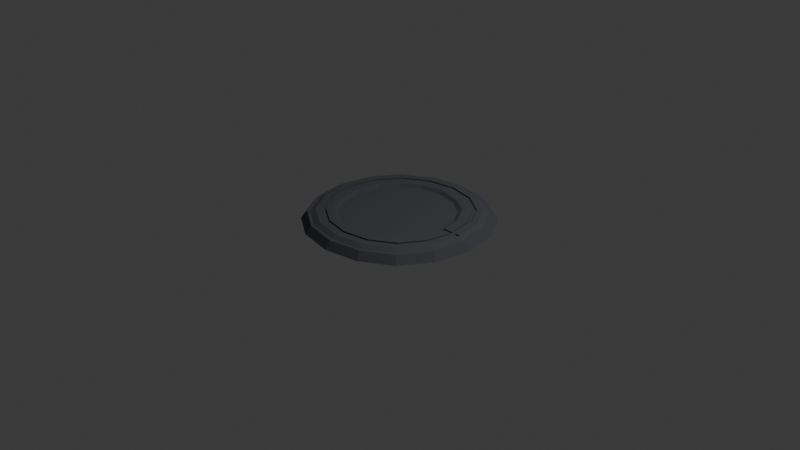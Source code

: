# Source: notchedportalplatform.blend  (saved by Blender 4.3.34; exported with 4.5.12 LTS)
import bpy
from mathutils import Matrix  # noqa: F401  (used for matrix-valued properties, if any)

bpy.ops.wm.read_factory_settings(use_empty=True)
scene = bpy.context.scene
scene.name = 'Scene'

# ---- collections
col_collection = bpy.data.collections.new('Collection'); scene.collection.children.link(col_collection)

# ---- materials (node trees are filled in below, after node groups)
mat_material_001 = bpy.data.materials.new('Material.001')

# ---- material node trees
mat_material_001.use_nodes = True; mat_material_001.node_tree.nodes.clear()
_N = mat_material_001.node_tree.nodes; _L = mat_material_001.node_tree.links
n0 = _N.new('ShaderNodeBsdfPrincipled'); n0.name = 'Principled BSDF'; n0.location = (10, 300)
n0.inputs[0].default_value = (0.06417, 0.0677, 0.07897, 1.0)
n0.inputs[2].default_value = 1.0
n1 = _N.new('ShaderNodeOutputMaterial'); n1.name = 'Material Output'; n1.location = (300, 300)
_L.new(n0.outputs[0], n1.inputs[0])
n1.is_active_output = True

# ---- world
world_world = bpy.data.worlds.new('World'); scene.world = world_world
world_world.use_nodes = True; world_world.node_tree.nodes.clear()
_N = world_world.node_tree.nodes; _L = world_world.node_tree.links
n0 = _N.new('ShaderNodeOutputWorld'); n0.name = 'World Output'; n0.location = (300, 300)
n1 = _N.new('ShaderNodeBackground'); n1.name = 'Background'; n1.location = (10, 300)
n1.inputs[0].default_value = (0.05088, 0.05088, 0.05088, 1.0)
_L.new(n1.outputs[0], n0.inputs[0])
n0.is_active_output = True
world_world.color = (0.05088, 0.05088, 0.05088)
world_world.sun_shadow_jitter_overblur = 0.0

# ---- cameras
cam_camera = bpy.data.cameras.new('Camera')
cam_camera.clip_end = 100.0
cam_camera.ortho_scale = 7.314

# ---- lights
light_light = bpy.data.lights.new('Light', 'POINT')
light_light.energy = 1000.0
light_light.shadow_soft_size = 0.1

# ---- meshes
me_cube_001 = bpy.data.meshes.new('Cube.001')
me_cube_001.from_pydata([(-0.4782, -0.4782, 0.1089), (0.4782, -0.4782, 0.1089), (-0.7057, -0.7057, -0.002216), (-0.6673, 0.0, 0.1089), (0.7057, -0.7057, -0.002216), (0.0, -0.6673, 0.1089), (-0.9777, 0.0, -0.002216), (0.9777, 0.0, -0.002216), (-1.571e-08, -0.9777, -0.002216), (-0.5972, -0.5972, 0.1089), (-0.8333, 0.0, 0.1089), (0.831, 0.0, 0.1089), (0.5972, -0.5972, 0.1089), (0.0, -0.8333, 0.1089), (-0.6158, 0.0, 0.07353), (-0.02221, -0.6004, 0.07353), (0.5697, 0.0, 0.07353), (-0.4476, -0.4322, 0.07353), (0.4032, -0.4322, 0.07353), (-0.7726, -0.3247, 0.1089), (0.7726, -0.3247, 0.1089), (0.3247, -0.7726, 0.1089), (-0.3247, -0.7726, 0.1089), (-0.9086, -0.3847, -0.002216), (0.9086, -0.3847, -0.002216), (0.3847, -0.9086, -0.002216), (-0.3847, -0.9086, -0.002216), (-0.0111, -0.6339, 0.1055), (0.4407, -0.4552, 0.1055), (-0.6415, 0.0, 0.1055), (-0.6187, -0.26, 0.1089), (0.26, -0.6187, 0.1089), (-0.26, -0.6187, 0.1089), (-3.266e-10, -0.7714, 0.09512), (-3.266e-10, -0.7293, 0.09512), (0.5528, -0.5528, 0.09512), (0.5226, -0.5226, 0.09512), (0.7693, 0.0, 0.095), (0.7272, 0.0, 0.09546), (-0.5725, -0.2381, 0.07353), (0.5281, -0.2381, 0.07353), (0.209, -0.5571, 0.07353), (-0.2535, -0.5571, 0.07353), (0.6176, 0.0, 0.1055), (-0.4629, -0.4552, 0.1055), (0.2345, -0.5879, 0.1055), (-0.7714, 0.0, 0.09512), (-0.7293, 0.0, 0.09512), (-0.5226, -0.5226, 0.09512), (-0.5528, -0.5528, 0.09512), (-0.5956, -0.249, 0.1055), (-0.2567, -0.5879, 0.1055), (0.5734, -0.249, 0.1055), (-0.5528, -0.5528, 0.1089), (-0.5226, -0.5226, 0.1089), (-0.7293, 0.0, 0.1089), (-0.7714, 0.0, 0.1089), (0.5226, -0.5226, 0.1089), (0.5528, -0.5528, 0.1089), (-3.475e-10, -0.7293, 0.1089), (-3.475e-10, -0.7714, 0.1089), (-0.7151, -0.3005, 0.1089), (-0.6761, -0.2841, 0.1089), (0.7151, -0.3005, 0.1089), (0.6761, -0.2841, 0.1089), (0.3005, -0.7151, 0.1089), (0.2841, -0.6761, 0.1089), (-0.3005, -0.7151, 0.1089), (-0.2841, -0.6761, 0.1089), (-0.7151, -0.3005, 0.09512), (-0.6761, -0.2841, 0.09512), (0.7151, -0.3005, 0.09512), (0.6761, -0.2841, 0.09512), (0.3005, -0.7151, 0.09512), (0.2841, -0.6761, 0.09512), (-0.3005, -0.7151, 0.09512), (-0.2841, -0.6761, 0.09512), (-0.659, -0.659, 0.08018), (-0.6366, -0.6366, 0.08018), (0.6366, -0.6366, 0.08018), (0.659, -0.659, 0.08018), (-0.8877, 0.0, 0.08018), (-0.9185, 0.0, 0.08018), (0.8877, 0.0, 0.08018), (0.9185, 0.0, 0.08018), (-3.462e-09, -0.8877, 0.08018), (-6.741e-09, -0.9185, 0.08018), (-0.8232, -0.3461, 0.08018), (-0.8518, -0.3587, 0.08018), (0.8232, -0.3461, 0.08018), (0.8518, -0.3587, 0.08018), (0.3461, -0.8232, 0.08018), (0.3587, -0.8518, 0.08018), (-0.3461, -0.8232, 0.08018), (-0.3587, -0.8518, 0.08018), (0.6187, -0.26, 0.1089), (0.4782, -0.4782, 0.1089), (0.26, -0.6187, 0.1089), (0.5226, -0.5226, 0.1089), (0.2841, -0.6761, 0.1089), (0.831, -0.01858, 0.1089), (0.9738, -0.02202, -0.002216), (0.7272, -0.01623, 0.09546), (0.5697, -0.02005, 0.07353), (0.7693, -0.0172, 0.095), (0.6176, -0.0162, 0.1055), (0.7693, -0.0172, 0.1089), (0.884, -0.01981, 0.08018), (0.9147, -0.02053, 0.08018), (0.6655, -0.0162, 0.1089), (0.7272, -0.0162, 0.1089), (-0.4782, 0.4782, 0.1089), (0.4782, 0.4782, 0.1089), (-0.7057, 0.7057, -0.002216), (0.7057, 0.7057, -0.002216), (0.0, 0.6673, 0.1089), (-1.571e-08, 0.9777, -0.002216), (-0.5972, 0.5972, 0.1089), (0.5972, 0.5972, 0.1089), (0.0, 0.8333, 0.1089), (-0.02221, 0.6004, 0.07353), (-0.4476, 0.4322, 0.07353), (0.4032, 0.4322, 0.07353), (-0.7726, 0.3247, 0.1089), (0.7726, 0.3247, 0.1089), (0.3247, 0.7726, 0.1089), (-0.3247, 0.7726, 0.1089), (-0.9086, 0.3847, -0.002216), (0.9086, 0.3847, -0.002216), (0.3847, 0.9086, -0.002216), (-0.3847, 0.9086, -0.002216), (-0.0111, 0.6339, 0.1055), (0.4407, 0.4552, 0.1055), (-0.6187, 0.26, 0.1089), (0.26, 0.6187, 0.1089), (-0.26, 0.6187, 0.1089), (-3.266e-10, 0.7714, 0.09512), (-3.266e-10, 0.7293, 0.09512), (0.5528, 0.5528, 0.09512), (0.5226, 0.5226, 0.09512), (-0.5725, 0.2381, 0.07353), (0.5281, 0.2381, 0.07353), (0.209, 0.5571, 0.07353), (-0.2535, 0.5571, 0.07353), (-0.4629, 0.4552, 0.1055), (0.2345, 0.5879, 0.1055), (-0.5226, 0.5226, 0.09512), (-0.5528, 0.5528, 0.09512), (-0.5956, 0.249, 0.1055), (-0.2567, 0.5879, 0.1055), (0.5734, 0.249, 0.1055), (-0.5528, 0.5528, 0.1089), (-0.5226, 0.5226, 0.1089), (0.5226, 0.5226, 0.1089), (0.5528, 0.5528, 0.1089), (-3.475e-10, 0.7293, 0.1089), (-3.475e-10, 0.7714, 0.1089), (-0.7151, 0.3005, 0.1089), (-0.6761, 0.2841, 0.1089), (0.7151, 0.3005, 0.1089), (0.6761, 0.2841, 0.1089), (0.3005, 0.7151, 0.1089), (0.2841, 0.6761, 0.1089), (-0.3005, 0.7151, 0.1089), (-0.2841, 0.6761, 0.1089), (-0.7151, 0.3005, 0.09512), (-0.6761, 0.2841, 0.09512), (0.7151, 0.3005, 0.09512), (0.6761, 0.2841, 0.09512), (0.3005, 0.7151, 0.09512), (0.2841, 0.6761, 0.09512), (-0.3005, 0.7151, 0.09512), (-0.2841, 0.6761, 0.09512), (-0.659, 0.659, 0.08018), (-0.6366, 0.6366, 0.08018), (0.6366, 0.6366, 0.08018), (0.659, 0.659, 0.08018), (-3.462e-09, 0.8877, 0.08018), (-6.741e-09, 0.9185, 0.08018), (-0.8232, 0.3461, 0.08018), (-0.8518, 0.3587, 0.08018), (0.8232, 0.3461, 0.08018), (0.8518, 0.3587, 0.08018), (0.3461, 0.8232, 0.08018), (0.3587, 0.8518, 0.08018), (-0.3461, 0.8232, 0.08018), (-0.3587, 0.8518, 0.08018), (0.6187, 0.26, 0.1089), (0.4782, 0.4782, 0.1089), (0.26, 0.6187, 0.1089), (0.5226, 0.5226, 0.1089), (0.2841, 0.6761, 0.1089), (0.831, 0.01858, 0.1089), (0.9738, 0.02202, -0.002216), (0.7272, 0.01623, 0.09546), (0.5697, 0.02005, 0.07353), (0.7693, 0.0172, 0.095), (0.6176, 0.0162, 0.1055), (0.7693, 0.0172, 0.1089), (0.884, 0.01981, 0.08018), (0.9147, 0.02053, 0.08018), (0.6655, 0.0162, 0.1089), (0.7272, 0.0162, 0.1089), (0.6176, 0.0, 0.09241), (0.6655, 0.0, 0.0958), (0.6176, -0.0162, 0.09241), (0.6655, -0.0162, 0.0958), (0.831, -0.01858, 0.09489), (0.6176, 0.0162, 0.09241), (0.6655, 0.0162, 0.0958), (0.831, 0.0, 0.09489), (0.831, 0.01858, 0.09489)], [], [(93, 22, 9, 78), (2, 77, 88, 23), (87, 19, 10, 81), (23, 88, 82, 6), (107, 100, 20, 89), (79, 12, 21, 91), (101, 108, 90, 24), (85, 13, 22, 93), (4, 80, 92, 25), (89, 20, 12, 79), (24, 90, 80, 4), (8, 86, 94, 26), (91, 21, 13, 85), (25, 92, 86, 8), (78, 9, 19, 87), (5, 31, 45, 27), (31, 1, 28, 45), (45, 28, 18, 41), (27, 45, 41, 15), (53, 61, 19, 9), (30, 3, 55, 62), (32, 0, 54, 68), (61, 56, 10, 19), (106, 63, 20, 100), (58, 65, 21, 12), (95, 1, 57, 64), (1, 31, 97, 96), (63, 58, 12, 20), (60, 67, 22, 13), (31, 5, 59, 66), (5, 32, 68, 59), (65, 60, 13, 21), (0, 30, 62, 54), (46, 69, 70, 47), (3, 30, 50, 29), (30, 0, 44, 50), (50, 44, 17, 39), (29, 50, 39, 14), (0, 32, 51, 44), (32, 5, 27, 51), (51, 27, 15, 42), (44, 51, 42, 17), (1, 95, 52, 28), (105, 43, 16, 103), (28, 52, 40, 18), (68, 54, 48, 76), (62, 55, 47, 70), (53, 67, 75, 49), (65, 58, 35, 73), (56, 61, 69, 46), (57, 66, 74, 36), (66, 59, 34, 74), (67, 53, 9, 22), (48, 70, 69, 49), (35, 71, 72, 36), (102, 72, 71, 104), (33, 73, 74, 34), (36, 74, 73, 35), (49, 75, 76, 48), (34, 76, 75, 33), (54, 62, 70, 48), (58, 63, 71, 35), (59, 68, 76, 34), (61, 53, 49, 69), (67, 60, 33, 75), (64, 57, 36, 72), (110, 64, 72, 102), (60, 65, 73, 33), (78, 87, 88, 77), (82, 88, 87, 81), (107, 89, 90, 108), (80, 90, 89, 79), (79, 91, 92, 80), (86, 92, 91, 85), (85, 93, 94, 86), (77, 94, 93, 78), (26, 94, 77, 2), (109, 95, 64, 110), (96, 97, 99, 98), (31, 66, 99, 97), (66, 57, 98, 99), (57, 1, 96, 98), (202, 201, 209, 194), (83, 107, 108, 84), (63, 106, 104, 71), (38, 102, 104, 37), (52, 105, 103, 40), (95, 109, 105, 52), (7, 84, 108, 101), (83, 11, 100, 107), (185, 174, 117, 126), (113, 127, 180, 173), (179, 81, 10, 123), (127, 6, 82, 180), (199, 181, 124, 192), (175, 183, 125, 118), (193, 128, 182, 200), (177, 185, 126, 119), (114, 129, 184, 176), (181, 175, 118, 124), (128, 114, 176, 182), (116, 130, 186, 178), (183, 177, 119, 125), (129, 116, 178, 184), (174, 179, 123, 117), (115, 131, 145, 134), (134, 145, 132, 112), (145, 142, 122, 132), (131, 120, 142, 145), (151, 117, 123, 157), (133, 158, 55, 3), (135, 164, 152, 111), (157, 123, 10, 56), (198, 192, 124, 159), (154, 118, 125, 161), (187, 160, 153, 112), (112, 188, 189, 134), (159, 124, 118, 154), (156, 119, 126, 163), (134, 162, 155, 115), (115, 155, 164, 135), (161, 125, 119, 156), (111, 152, 158, 133), (46, 47, 166, 165), (3, 29, 148, 133), (133, 148, 144, 111), (148, 140, 121, 144), (29, 14, 140, 148), (111, 144, 149, 135), (135, 149, 131, 115), (149, 143, 120, 131), (144, 121, 143, 149), (112, 132, 150, 187), (43, 105, 205, 203), (197, 195, 16, 43), (132, 122, 141, 150), (164, 172, 146, 152), (158, 166, 47, 55), (151, 147, 171, 163), (161, 169, 138, 154), (56, 46, 165, 157), (153, 139, 170, 162), (162, 170, 137, 155), (163, 126, 117, 151), (146, 147, 165, 166), (138, 139, 168, 167), (194, 196, 167, 168), (136, 137, 170, 169), (139, 138, 169, 170), (147, 146, 172, 171), (137, 136, 171, 172), (152, 146, 166, 158), (154, 138, 167, 159), (155, 137, 172, 164), (157, 165, 147, 151), (163, 171, 136, 156), (160, 168, 139, 153), (202, 194, 168, 160), (156, 136, 169, 161), (174, 173, 180, 179), (82, 81, 179, 180), (199, 200, 182, 181), (176, 175, 181, 182), (175, 176, 184, 183), (178, 177, 183, 184), (177, 178, 186, 185), (173, 174, 185, 186), (130, 113, 173, 186), (201, 202, 160, 187), (188, 190, 191, 189), (134, 189, 191, 162), (162, 191, 190, 153), (153, 190, 188, 112), (201, 197, 208, 209), (83, 84, 200, 199), (159, 167, 196, 198), (38, 37, 196, 194), (150, 141, 195, 197), (187, 150, 197, 201), (11, 192, 211, 210), (7, 193, 200, 84), (83, 199, 192, 11), (2, 23, 6, 127, 113, 130, 116, 129, 114, 128, 193, 7, 101, 24, 4, 25, 8, 26), (39, 17, 42, 15, 41, 18, 40, 103, 16, 195, 141, 122, 142, 120, 143, 121, 140, 14), (206, 204, 203, 205), (204, 206, 102, 38), (209, 208, 203, 204), (204, 38, 194, 209), (105, 109, 206, 205), (109, 110, 102, 206), (197, 43, 203, 208), (37, 104, 207, 210), (37, 210, 211, 196), (106, 100, 207, 104), (192, 198, 196, 211), (100, 11, 210, 207)])
_k = {(9, 19): 1.0, (10, 19): 1.0, (20, 100): 1.0, (12, 20): 1.0, (12, 21): 1.0, (13, 21): 1.0, (13, 22): 1.0, (9, 22): 1.0, (0, 30): 1.0, (3, 30): 1.0, (1, 31): 1.0, (5, 31): 1.0, (5, 32): 1.0, (0, 32): 1.0, (17, 39): 1.0, (14, 39): 1.0, (40, 103): 1.0, (18, 40): 1.0, (18, 41): 1.0, (15, 41): 1.0, (15, 42): 1.0, (17, 42): 1.0, (95, 109): 1.0, (1, 95): 1.0, (96, 97): 1.0, (11, 100): 1.0, (16, 103): 1.0, (117, 123): 1.0, (10, 123): 1.0, (124, 192): 1.0, (118, 124): 1.0, (118, 125): 1.0, (119, 125): 1.0, (119, 126): 1.0, (117, 126): 1.0, (111, 133): 1.0, (3, 133): 1.0, (112, 134): 1.0, (115, 134): 1.0, (115, 135): 1.0, (111, 135): 1.0, (121, 140): 1.0, (141, 195): 1.0, (122, 141): 1.0, (122, 142): 1.0, (120, 142): 1.0, (120, 143): 1.0, (121, 143): 1.0, (187, 201): 1.0, (112, 187): 1.0, (188, 189): 1.0, (11, 192): 1.0, (14, 140): 1.0, (16, 195): 1.0, (204, 206): 1.0, (210, 211): 1.0, (207, 210): 1.0, (204, 209): 1.0}
me_cube_001.attributes.new('crease_edge', 'FLOAT', 'EDGE').data.foreach_set('value', [_k.get((min(e.vertices), max(e.vertices)), 0.0) for e in me_cube_001.edges])
_uv = me_cube_001.uv_layers.new(name='UVMap')
_uv.uv.foreach_set('vector', [0.5765, 0.9375, 0.625, 0.9375, 0.625, 1.0, 0.5764, 1.0, 0.5, 0.0, 0.5505, 0.0, 0.5502, 0.0625, 0.5, 0.0625, 0.5765, 0.0625, 0.625, 0.0625, 0.625, 0.125, 0.5765, 0.125, 0.5, 0.0625, 0.5502, 0.0625, 0.5498, 0.125, 0.5, 0.125, 0.5765, 0.6286, 0.625, 0.6286, 0.625, 0.6875, 0.5765, 0.6875, 0.5764, 0.75, 0.625, 0.75, 0.625, 0.8125, 0.5765, 0.8125, 0.5, 0.6286, 0.5499, 0.6286, 0.5502, 0.6875, 0.5, 0.6875, 0.5765, 0.875, 0.625, 0.875, 0.625, 0.9375, 0.5765, 0.9375, 0.5, 0.75, 0.5505, 0.75, 0.5502, 0.8125, 0.5, 0.8125, 0.5765, 0.6875, 0.625, 0.6875, 0.625, 0.75, 0.5764, 0.75, 0.5, 0.6875, 0.5502, 0.6875, 0.5505, 0.75, 0.5, 0.75, 0.5, 0.875, 0.5498, 0.875, 0.5502, 0.9375, 0.5, 0.9375, 0.5765, 0.8125, 0.625, 0.8125, 0.625, 0.875, 0.5765, 0.875, 0.5, 0.8125, 0.5502, 0.8125, 0.5498, 0.875, 0.5, 0.875, 0.5764, 0.0, 0.625, 0.0, 0.625, 0.0625, 0.5765, 0.0625, 0.75, 0.7228, 0.7052, 0.7196, 0.7052, 0.7196, 0.75, 0.7228, 0.7052, 0.7196, 0.6712, 0.7038, 0.6712, 0.7038, 0.7052, 0.7196, 0.7052, 0.7196, 0.6712, 0.7038, 0.6712, 0.7038, 0.7052, 0.7196, 0.75, 0.7228, 0.7052, 0.7196, 0.7052, 0.7196, 0.75, 0.7228, 0.8513, 0.7263, 0.863, 0.6802, 0.875, 0.6875, 0.875, 0.75, 0.8446, 0.6698, 0.8478, 0.625, 0.8579, 0.625, 0.8553, 0.6758, 0.7948, 0.7196, 0.8288, 0.7038, 0.8396, 0.7146, 0.8008, 0.7303, 0.863, 0.6802, 0.8649, 0.625, 0.875, 0.625, 0.875, 0.6875, 0.6353, 0.6282, 0.637, 0.6802, 0.625, 0.6875, 0.625, 0.6286, 0.6487, 0.7263, 0.6948, 0.738, 0.6875, 0.75, 0.625, 0.75, 0.6554, 0.6698, 0.6712, 0.7038, 0.6604, 0.7146, 0.6447, 0.6758, 0.6712, 0.7038, 0.7052, 0.7196, 0.7052, 0.7196, 0.6712, 0.7038, 0.637, 0.6802, 0.6487, 0.7263, 0.625, 0.75, 0.625, 0.6875, 0.75, 0.7399, 0.8052, 0.738, 0.8125, 0.75, 0.75, 0.75, 0.7052, 0.7196, 0.75, 0.7228, 0.75, 0.7329, 0.6992, 0.7303, 0.75, 0.7228, 0.7948, 0.7196, 0.8008, 0.7303, 0.75, 0.7329, 0.6948, 0.738, 0.75, 0.7399, 0.75, 0.75, 0.6875, 0.75, 0.8288, 0.7038, 0.8446, 0.6698, 0.8553, 0.6758, 0.8396, 0.7146, 0.8649, 0.625, 0.863, 0.6802, 0.8553, 0.6758, 0.8579, 0.625, 0.8478, 0.625, 0.8446, 0.6698, 0.8446, 0.6698, 0.8478, 0.625, 0.8446, 0.6698, 0.8288, 0.7038, 0.8288, 0.7038, 0.8446, 0.6698, 0.8446, 0.6698, 0.8288, 0.7038, 0.8288, 0.7038, 0.8446, 0.6698, 0.8478, 0.625, 0.8446, 0.6698, 0.8446, 0.6698, 0.8478, 0.625, 0.8288, 0.7038, 0.7948, 0.7196, 0.7948, 0.7196, 0.8288, 0.7038, 0.7948, 0.7196, 0.75, 0.7228, 0.75, 0.7228, 0.7948, 0.7196, 0.7948, 0.7196, 0.75, 0.7228, 0.75, 0.7228, 0.7948, 0.7196, 0.8288, 0.7038, 0.7948, 0.7196, 0.7948, 0.7196, 0.8288, 0.7038, 0.6712, 0.7038, 0.6554, 0.6698, 0.6554, 0.6698, 0.6712, 0.7038, 0.6524, 0.6276, 0.6522, 0.625, 0.6522, 0.625, 0.6524, 0.6276, 0.6712, 0.7038, 0.6554, 0.6698, 0.6554, 0.6698, 0.6712, 0.7038, 0.8008, 0.7303, 0.8396, 0.7146, 0.8396, 0.7146, 0.8008, 0.7303, 0.8553, 0.6758, 0.8579, 0.625, 0.8579, 0.625, 0.8553, 0.6758, 0.8513, 0.7263, 0.8052, 0.738, 0.8052, 0.738, 0.8513, 0.7263, 0.6948, 0.738, 0.6487, 0.7263, 0.6487, 0.7263, 0.6948, 0.738, 0.8649, 0.625, 0.863, 0.6802, 0.863, 0.6802, 0.8649, 0.625, 0.6604, 0.7146, 0.6992, 0.7303, 0.6992, 0.7303, 0.6604, 0.7146, 0.6992, 0.7303, 0.75, 0.7329, 0.75, 0.7329, 0.6992, 0.7303, 0.8052, 0.738, 0.8513, 0.7263, 0.875, 0.75, 0.8125, 0.75, 0.8396, 0.7146, 0.8553, 0.6758, 0.863, 0.6802, 0.8513, 0.7263, 0.6487, 0.7263, 0.637, 0.6802, 0.6447, 0.6758, 0.6604, 0.7146, 0.6422, 0.6279, 0.6447, 0.6758, 0.637, 0.6802, 0.6353, 0.6282, 0.75, 0.7399, 0.6948, 0.738, 0.6992, 0.7303, 0.75, 0.7329, 0.6604, 0.7146, 0.6992, 0.7303, 0.6948, 0.738, 0.6487, 0.7263, 0.8513, 0.7263, 0.8052, 0.738, 0.8008, 0.7303, 0.8396, 0.7146, 0.75, 0.7329, 0.8008, 0.7303, 0.8052, 0.738, 0.75, 0.7399, 0.8396, 0.7146, 0.8553, 0.6758, 0.8553, 0.6758, 0.8396, 0.7146, 0.6487, 0.7263, 0.637, 0.6802, 0.637, 0.6802, 0.6487, 0.7263, 0.75, 0.7329, 0.8008, 0.7303, 0.8008, 0.7303, 0.75, 0.7329, 0.863, 0.6802, 0.8513, 0.7263, 0.8513, 0.7263, 0.863, 0.6802, 0.8052, 0.738, 0.75, 0.7399, 0.75, 0.7399, 0.8052, 0.738, 0.6447, 0.6758, 0.6604, 0.7146, 0.6604, 0.7146, 0.6447, 0.6758, 0.6422, 0.6279, 0.6447, 0.6758, 0.6447, 0.6758, 0.6422, 0.6279, 0.75, 0.7399, 0.6948, 0.738, 0.6948, 0.738, 0.75, 0.7399, 0.5764, 0.0, 0.5765, 0.0625, 0.5502, 0.0625, 0.5505, 0.0, 0.5498, 0.125, 0.5502, 0.0625, 0.5765, 0.0625, 0.5765, 0.125, 0.5765, 0.6286, 0.5765, 0.6875, 0.5502, 0.6875, 0.5499, 0.6286, 0.5505, 0.75, 0.5502, 0.6875, 0.5765, 0.6875, 0.5764, 0.75, 0.5764, 0.75, 0.5765, 0.8125, 0.5502, 0.8125, 0.5505, 0.75, 0.5498, 0.875, 0.5502, 0.8125, 0.5765, 0.8125, 0.5765, 0.875, 0.5765, 0.875, 0.5765, 0.9375, 0.5502, 0.9375, 0.5498, 0.875, 0.5505, 1.0, 0.5502, 0.9375, 0.5765, 0.9375, 0.5764, 1.0, 0.5, 0.9375, 0.5502, 0.9375, 0.5505, 1.0, 0.5, 1.0, 0.6524, 0.6276, 0.6554, 0.6698, 0.6447, 0.6758, 0.6422, 0.6279, 0.6712, 0.7038, 0.7052, 0.7196, 0.6992, 0.7303, 0.6604, 0.7146, 0.7052, 0.7196, 0.6992, 0.7303, 0.6992, 0.7303, 0.7052, 0.7196, 0.6992, 0.7303, 0.6604, 0.7146, 0.6604, 0.7146, 0.6992, 0.7303, 0.6604, 0.7146, 0.6712, 0.7038, 0.6712, 0.7038, 0.6604, 0.7146, 0.6422, 0.6279, 0.6524, 0.6276, 0.6524, 0.6276, 0.6422, 0.6279, 0.5765, 0.625, 0.5765, 0.6286, 0.5499, 0.6286, 0.5498, 0.625, 0.637, 0.6802, 0.6353, 0.6282, 0.6353, 0.6282, 0.637, 0.6802, 0.6421, 0.625, 0.6422, 0.6279, 0.6353, 0.6282, 0.6351, 0.625, 0.6554, 0.6698, 0.6524, 0.6276, 0.6524, 0.6276, 0.6554, 0.6698, 0.6554, 0.6698, 0.6524, 0.6276, 0.6524, 0.6276, 0.6554, 0.6698, 0.5, 0.625, 0.5498, 0.625, 0.5499, 0.6286, 0.5, 0.6286, 0.5765, 0.625, 0.625, 0.625, 0.625, 0.6286, 0.5765, 0.6286, 0.5765, 0.9375, 0.5764, 1.0, 0.625, 1.0, 0.625, 0.9375, 0.5, 0.0, 0.5, 0.0625, 0.5502, 0.0625, 0.5505, 0.0, 0.5765, 0.0625, 0.5765, 0.125, 0.625, 0.125, 0.625, 0.0625, 0.5, 0.0625, 0.5, 0.125, 0.5498, 0.125, 0.5502, 0.0625, 0.5765, 0.6286, 0.5765, 0.6875, 0.625, 0.6875, 0.625, 0.6286, 0.5764, 0.75, 0.5765, 0.8125, 0.625, 0.8125, 0.625, 0.75, 0.5, 0.6286, 0.5, 0.6875, 0.5502, 0.6875, 0.5499, 0.6286, 0.5765, 0.875, 0.5765, 0.9375, 0.625, 0.9375, 0.625, 0.875, 0.5, 0.75, 0.5, 0.8125, 0.5502, 0.8125, 0.5505, 0.75, 0.5765, 0.6875, 0.5764, 0.75, 0.625, 0.75, 0.625, 0.6875, 0.5, 0.6875, 0.5, 0.75, 0.5505, 0.75, 0.5502, 0.6875, 0.5, 0.875, 0.5, 0.9375, 0.5502, 0.9375, 0.5498, 0.875, 0.5765, 0.8125, 0.5765, 0.875, 0.625, 0.875, 0.625, 0.8125, 0.5, 0.8125, 0.5, 0.875, 0.5498, 0.875, 0.5502, 0.8125, 0.5764, 0.0, 0.5765, 0.0625, 0.625, 0.0625, 0.625, 0.0, 0.75, 0.7228, 0.75, 0.7228, 0.7052, 0.7196, 0.7052, 0.7196, 0.7052, 0.7196, 0.7052, 0.7196, 0.6712, 0.7038, 0.6712, 0.7038, 0.7052, 0.7196, 0.7052, 0.7196, 0.6712, 0.7038, 0.6712, 0.7038, 0.75, 0.7228, 0.75, 0.7228, 0.7052, 0.7196, 0.7052, 0.7196, 0.8513, 0.7263, 0.875, 0.75, 0.875, 0.6875, 0.863, 0.6802, 0.8446, 0.6698, 0.8553, 0.6758, 0.8579, 0.625, 0.8478, 0.625, 0.7948, 0.7196, 0.8008, 0.7303, 0.8396, 0.7146, 0.8288, 0.7038, 0.863, 0.6802, 0.875, 0.6875, 0.875, 0.625, 0.8649, 0.625, 0.6353, 0.6282, 0.625, 0.6286, 0.625, 0.6875, 0.637, 0.6802, 0.6487, 0.7263, 0.625, 0.75, 0.6875, 0.75, 0.6948, 0.738, 0.6554, 0.6698, 0.6447, 0.6758, 0.6604, 0.7146, 0.6712, 0.7038, 0.6712, 0.7038, 0.6712, 0.7038, 0.7052, 0.7196, 0.7052, 0.7196, 0.637, 0.6802, 0.625, 0.6875, 0.625, 0.75, 0.6487, 0.7263, 0.75, 0.7399, 0.75, 0.75, 0.8125, 0.75, 0.8052, 0.738, 0.7052, 0.7196, 0.6992, 0.7303, 0.75, 0.7329, 0.75, 0.7228, 0.75, 0.7228, 0.75, 0.7329, 0.8008, 0.7303, 0.7948, 0.7196, 0.6948, 0.738, 0.6875, 0.75, 0.75, 0.75, 0.75, 0.7399, 0.8288, 0.7038, 0.8396, 0.7146, 0.8553, 0.6758, 0.8446, 0.6698, 0.8649, 0.625, 0.8579, 0.625, 0.8553, 0.6758, 0.863, 0.6802, 0.8478, 0.625, 0.8478, 0.625, 0.8446, 0.6698, 0.8446, 0.6698, 0.8446, 0.6698, 0.8446, 0.6698, 0.8288, 0.7038, 0.8288, 0.7038, 0.8446, 0.6698, 0.8446, 0.6698, 0.8288, 0.7038, 0.8288, 0.7038, 0.8478, 0.625, 0.8478, 0.625, 0.8446, 0.6698, 0.8446, 0.6698, 0.8288, 0.7038, 0.8288, 0.7038, 0.7948, 0.7196, 0.7948, 0.7196, 0.7948, 0.7196, 0.7948, 0.7196, 0.75, 0.7228, 0.75, 0.7228, 0.7948, 0.7196, 0.7948, 0.7196, 0.75, 0.7228, 0.75, 0.7228, 0.8288, 0.7038, 0.8288, 0.7038, 0.7948, 0.7196, 0.7948, 0.7196, 0.6712, 0.7038, 0.6712, 0.7038, 0.6554, 0.6698, 0.6554, 0.6698, 0.6522, 0.625, 0.6524, 0.6276, 0.6524, 0.6276, 0.6522, 0.625, 0.6524, 0.6276, 0.6524, 0.6276, 0.6522, 0.625, 0.6522, 0.625, 0.6712, 0.7038, 0.6712, 0.7038, 0.6554, 0.6698, 0.6554, 0.6698, 0.8008, 0.7303, 0.8008, 0.7303, 0.8396, 0.7146, 0.8396, 0.7146, 0.8553, 0.6758, 0.8553, 0.6758, 0.8579, 0.625, 0.8579, 0.625, 0.8513, 0.7263, 0.8513, 0.7263, 0.8052, 0.738, 0.8052, 0.738, 0.6948, 0.738, 0.6948, 0.738, 0.6487, 0.7263, 0.6487, 0.7263, 0.8649, 0.625, 0.8649, 0.625, 0.863, 0.6802, 0.863, 0.6802, 0.6604, 0.7146, 0.6604, 0.7146, 0.6992, 0.7303, 0.6992, 0.7303, 0.6992, 0.7303, 0.6992, 0.7303, 0.75, 0.7329, 0.75, 0.7329, 0.8052, 0.738, 0.8125, 0.75, 0.875, 0.75, 0.8513, 0.7263, 0.8396, 0.7146, 0.8513, 0.7263, 0.863, 0.6802, 0.8553, 0.6758, 0.6487, 0.7263, 0.6604, 0.7146, 0.6447, 0.6758, 0.637, 0.6802, 0.6422, 0.6279, 0.6353, 0.6282, 0.637, 0.6802, 0.6447, 0.6758, 0.75, 0.7399, 0.75, 0.7329, 0.6992, 0.7303, 0.6948, 0.738, 0.6604, 0.7146, 0.6487, 0.7263, 0.6948, 0.738, 0.6992, 0.7303, 0.8513, 0.7263, 0.8396, 0.7146, 0.8008, 0.7303, 0.8052, 0.738, 0.75, 0.7329, 0.75, 0.7399, 0.8052, 0.738, 0.8008, 0.7303, 0.8396, 0.7146, 0.8396, 0.7146, 0.8553, 0.6758, 0.8553, 0.6758, 0.6487, 0.7263, 0.6487, 0.7263, 0.637, 0.6802, 0.637, 0.6802, 0.75, 0.7329, 0.75, 0.7329, 0.8008, 0.7303, 0.8008, 0.7303, 0.863, 0.6802, 0.863, 0.6802, 0.8513, 0.7263, 0.8513, 0.7263, 0.8052, 0.738, 0.8052, 0.738, 0.75, 0.7399, 0.75, 0.7399, 0.6447, 0.6758, 0.6447, 0.6758, 0.6604, 0.7146, 0.6604, 0.7146, 0.6422, 0.6279, 0.6422, 0.6279, 0.6447, 0.6758, 0.6447, 0.6758, 0.75, 0.7399, 0.75, 0.7399, 0.6948, 0.738, 0.6948, 0.738, 0.5764, 0.0, 0.5505, 0.0, 0.5502, 0.0625, 0.5765, 0.0625, 0.5498, 0.125, 0.5765, 0.125, 0.5765, 0.0625, 0.5502, 0.0625, 0.5765, 0.6286, 0.5499, 0.6286, 0.5502, 0.6875, 0.5765, 0.6875, 0.5505, 0.75, 0.5764, 0.75, 0.5765, 0.6875, 0.5502, 0.6875, 0.5764, 0.75, 0.5505, 0.75, 0.5502, 0.8125, 0.5765, 0.8125, 0.5498, 0.875, 0.5765, 0.875, 0.5765, 0.8125, 0.5502, 0.8125, 0.5765, 0.875, 0.5498, 0.875, 0.5502, 0.9375, 0.5765, 0.9375, 0.5505, 1.0, 0.5764, 1.0, 0.5765, 0.9375, 0.5502, 0.9375, 0.5, 0.9375, 0.5, 1.0, 0.5505, 1.0, 0.5502, 0.9375, 0.6524, 0.6276, 0.6422, 0.6279, 0.6447, 0.6758, 0.6554, 0.6698, 0.6712, 0.7038, 0.6604, 0.7146, 0.6992, 0.7303, 0.7052, 0.7196, 0.7052, 0.7196, 0.7052, 0.7196, 0.6992, 0.7303, 0.6992, 0.7303, 0.6992, 0.7303, 0.6992, 0.7303, 0.6604, 0.7146, 0.6604, 0.7146, 0.6604, 0.7146, 0.6604, 0.7146, 0.6712, 0.7038, 0.6712, 0.7038, 0.6524, 0.6276, 0.6524, 0.6276, 0.6524, 0.6276, 0.6524, 0.6276, 0.5765, 0.625, 0.5498, 0.625, 0.5499, 0.6286, 0.5765, 0.6286, 0.637, 0.6802, 0.637, 0.6802, 0.6353, 0.6282, 0.6353, 0.6282, 0.6421, 0.625, 0.6351, 0.625, 0.6353, 0.6282, 0.6422, 0.6279, 0.6554, 0.6698, 0.6554, 0.6698, 0.6524, 0.6276, 0.6524, 0.6276, 0.6554, 0.6698, 0.6554, 0.6698, 0.6524, 0.6276, 0.6524, 0.6276, 0.625, 0.625, 0.625, 0.6286, 0.625, 0.6286, 0.625, 0.625, 0.5, 0.625, 0.5, 0.6286, 0.5499, 0.6286, 0.5498, 0.625, 0.5765, 0.625, 0.5765, 0.6286, 0.625, 0.6286, 0.625, 0.625, 0.5, 1.0, 0.5, 0.0625, 0.5, 0.125, 0.5, 0.0625, 0.5, 1.0, 0.5, 0.9375, 0.5, 0.875, 0.5, 0.8125, 0.5, 0.75, 0.5, 0.6875, 0.5, 0.6286, 0.5, 0.625, 0.5, 0.6286, 0.5, 0.6875, 0.5, 0.75, 0.5, 0.8125, 0.5, 0.875, 0.5, 0.9375, 0.8446, 0.6698, 0.8288, 0.7038, 0.7948, 0.7196, 0.75, 0.7228, 0.7052, 0.7196, 0.6712, 0.7038, 0.6554, 0.6698, 0.6524, 0.6276, 0.6522, 0.625, 0.6524, 0.6276, 0.6554, 0.6698, 0.6712, 0.7038, 0.7052, 0.7196, 0.75, 0.7228, 0.7948, 0.7196, 0.8288, 0.7038, 0.8446, 0.6698, 0.8478, 0.625, 0.6524, 0.6276, 0.6522, 0.625, 0.6522, 0.625, 0.6524, 0.6276, 0.6522, 0.625, 0.6524, 0.6276, 0.6422, 0.6279, 0.6421, 0.625, 0.6524, 0.6276, 0.6524, 0.6276, 0.6522, 0.625, 0.6522, 0.625, 0.6522, 0.625, 0.6421, 0.625, 0.6422, 0.6279, 0.6524, 0.6276, 0.6524, 0.6276, 0.6524, 0.6276, 0.6524, 0.6276, 0.6524, 0.6276, 0.6524, 0.6276, 0.6422, 0.6279, 0.6422, 0.6279, 0.6524, 0.6276, 0.6524, 0.6276, 0.6522, 0.625, 0.6522, 0.625, 0.6524, 0.6276, 0.6351, 0.625, 0.6353, 0.6282, 0.625, 0.6286, 0.625, 0.625, 0.6351, 0.625, 0.625, 0.625, 0.625, 0.6286, 0.6353, 0.6282, 0.6353, 0.6282, 0.625, 0.6286, 0.625, 0.6286, 0.6353, 0.6282, 0.625, 0.6286, 0.6353, 0.6282, 0.6353, 0.6282, 0.625, 0.6286, 0.625, 0.6286, 0.625, 0.625, 0.625, 0.625, 0.625, 0.6286])
me_cube_001.materials.append(mat_material_001)
me_cube_001.update()

# ---- objects
ob_light = bpy.data.objects.new('Light', light_light)
ob_camera = bpy.data.objects.new('Camera', cam_camera)
ob_platform = bpy.data.objects.new('Platform', me_cube_001)

# ---- transforms, parenting, visibility, modifiers, constraints
ob_light.location = (4.076, 1.005, 5.904)
ob_light.rotation_euler = (0.6503, 0.05522, 1.866)
ob_light.lock_rotations_4d = False
ob_light.empty_display_type = 'ARROWS'
ob_light.color = (0.0, 0.0, 0.0, 0.0)
ob_light.lineart.crease_threshold = 0.0
ob_camera.location = (7.359, -6.926, 4.958)
ob_camera.rotation_euler = (1.109, 0.0, 0.8149)
ob_camera.lock_rotations_4d = False
ob_camera.empty_display_type = 'ARROWS'
ob_camera.color = (0.0, 0.0, 0.0, 0.0)
ob_camera.display_type = 'WIRE'
ob_camera.lineart.crease_threshold = 0.0
ob_platform.location = (0.0, 0.0, 0.0)

# ---- collection membership
col_collection.objects.link(ob_light)
col_collection.objects.link(ob_camera)
col_collection.objects.link(ob_platform)

# ---- scene / render settings (as saved in the file)
scene.camera = ob_camera
scene.frame_start = 1; scene.frame_end = 250; scene.frame_set(1)
scene.render.engine = 'BLENDER_EEVEE_NEXT'
bpy.context.view_layer.update()
